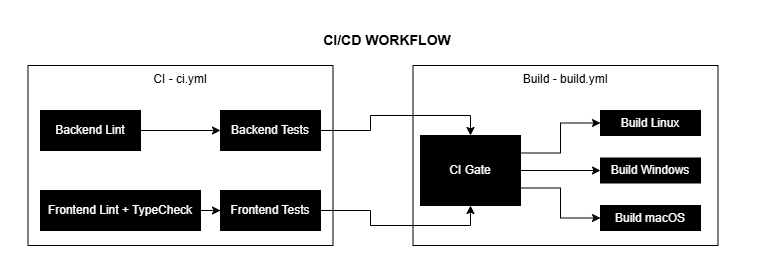

The diagram above was exported from draw.io. Its source (the exported page's mxGraphModel, read from the mxfile embedded in the PNG):
<mxGraphModel dx="1178" dy="648" grid="1" gridSize="10" guides="1" tooltips="1" connect="1" arrows="1" fold="1" page="1" pageScale="1" pageWidth="827" pageHeight="1169" math="0" shadow="0">
  <root>
    <mxCell id="0" />
    <mxCell id="1" parent="0" />
    <mxCell id="Fpw0nebVilSom4A6dekn-14" parent="1" style="whiteSpace=wrap;html=1;rounded=0;" value="" vertex="1">
      <mxGeometry height="180" width="305" x="520.5" y="420" as="geometry" />
    </mxCell>
    <mxCell id="Fpw0nebVilSom4A6dekn-2" parent="1" style="text;fontStyle=1;fontSize=14;align=center;" value="CI/CD WORKFLOW" vertex="1">
      <mxGeometry height="30" width="690" x="150" y="380" as="geometry" />
    </mxCell>
    <mxCell id="Fpw0nebVilSom4A6dekn-5" parent="1" style="whiteSpace=wrap;html=1;rounded=0;" value="" vertex="1">
      <mxGeometry height="180" width="305" x="135.5" y="420" as="geometry" />
    </mxCell>
    <mxCell id="Fpw0nebVilSom4A6dekn-10" edge="1" parent="1" source="Fpw0nebVilSom4A6dekn-8" style="edgeStyle=orthogonalEdgeStyle;rounded=0;orthogonalLoop=1;jettySize=auto;html=1;" target="Fpw0nebVilSom4A6dekn-9" value="">
      <mxGeometry relative="1" as="geometry" />
    </mxCell>
    <mxCell id="Fpw0nebVilSom4A6dekn-8" parent="1" style="rounded=0;whiteSpace=wrap;html=1;fillColor=#000000;" value="&lt;font color=&quot;#ffffff&quot;&gt;Backend Lint&lt;/font&gt;" vertex="1">
      <mxGeometry height="40" width="100" x="148" y="465" as="geometry" />
    </mxCell>
    <mxCell id="Fpw0nebVilSom4A6dekn-31" edge="1" parent="1" source="Fpw0nebVilSom4A6dekn-9" style="edgeStyle=orthogonalEdgeStyle;rounded=0;orthogonalLoop=1;jettySize=auto;html=1;entryX=0.5;entryY=0;entryDx=0;entryDy=0;" target="Fpw0nebVilSom4A6dekn-16">
      <mxGeometry relative="1" as="geometry">
        <Array as="points">
          <mxPoint x="478" y="485" />
          <mxPoint x="478" y="470" />
          <mxPoint x="578" y="470" />
        </Array>
      </mxGeometry>
    </mxCell>
    <mxCell id="Fpw0nebVilSom4A6dekn-9" parent="1" style="rounded=0;whiteSpace=wrap;html=1;fillColor=#000000;" value="&lt;font color=&quot;#ffffff&quot;&gt;Backend Tests&lt;/font&gt;" vertex="1">
      <mxGeometry height="40" width="100" x="328" y="465" as="geometry" />
    </mxCell>
    <mxCell id="Fpw0nebVilSom4A6dekn-13" edge="1" parent="1" source="Fpw0nebVilSom4A6dekn-11" style="edgeStyle=orthogonalEdgeStyle;rounded=0;orthogonalLoop=1;jettySize=auto;html=1;" target="Fpw0nebVilSom4A6dekn-12" value="">
      <mxGeometry relative="1" as="geometry" />
    </mxCell>
    <mxCell id="Fpw0nebVilSom4A6dekn-11" parent="1" style="rounded=0;whiteSpace=wrap;html=1;fillColor=#000000;" value="&lt;font color=&quot;#ffffff&quot;&gt;Frontend Lint + TypeCheck&lt;/font&gt;" vertex="1">
      <mxGeometry height="40" width="160" x="148" y="545" as="geometry" />
    </mxCell>
    <mxCell id="Fpw0nebVilSom4A6dekn-32" edge="1" parent="1" source="Fpw0nebVilSom4A6dekn-12" style="edgeStyle=orthogonalEdgeStyle;rounded=0;orthogonalLoop=1;jettySize=auto;html=1;entryX=0.5;entryY=1;entryDx=0;entryDy=0;" target="Fpw0nebVilSom4A6dekn-16">
      <mxGeometry relative="1" as="geometry">
        <Array as="points">
          <mxPoint x="478" y="565" />
          <mxPoint x="478" y="580" />
          <mxPoint x="578" y="580" />
        </Array>
      </mxGeometry>
    </mxCell>
    <mxCell id="Fpw0nebVilSom4A6dekn-12" parent="1" style="rounded=0;whiteSpace=wrap;html=1;fillColor=#000000;" value="&lt;font color=&quot;#ffffff&quot;&gt;Frontend Tests&lt;/font&gt;" vertex="1">
      <mxGeometry height="40" width="100" x="328" y="545" as="geometry" />
    </mxCell>
    <mxCell id="Fpw0nebVilSom4A6dekn-28" edge="1" parent="1" source="Fpw0nebVilSom4A6dekn-16" style="edgeStyle=orthogonalEdgeStyle;rounded=0;orthogonalLoop=1;jettySize=auto;html=1;entryX=0;entryY=0.5;entryDx=0;entryDy=0;" target="Fpw0nebVilSom4A6dekn-25">
      <mxGeometry relative="1" as="geometry" />
    </mxCell>
    <mxCell id="Fpw0nebVilSom4A6dekn-29" edge="1" parent="1" source="Fpw0nebVilSom4A6dekn-16" style="edgeStyle=orthogonalEdgeStyle;rounded=0;orthogonalLoop=1;jettySize=auto;html=1;exitX=1;exitY=0.25;exitDx=0;exitDy=0;entryX=0;entryY=0.5;entryDx=0;entryDy=0;" target="Fpw0nebVilSom4A6dekn-21">
      <mxGeometry relative="1" as="geometry" />
    </mxCell>
    <mxCell id="Fpw0nebVilSom4A6dekn-30" edge="1" parent="1" source="Fpw0nebVilSom4A6dekn-16" style="edgeStyle=orthogonalEdgeStyle;rounded=0;orthogonalLoop=1;jettySize=auto;html=1;exitX=1;exitY=0.75;exitDx=0;exitDy=0;entryX=0;entryY=0.5;entryDx=0;entryDy=0;" target="Fpw0nebVilSom4A6dekn-26">
      <mxGeometry relative="1" as="geometry" />
    </mxCell>
    <mxCell id="Fpw0nebVilSom4A6dekn-16" parent="1" style="rounded=0;whiteSpace=wrap;html=1;fillColor=#000000;" value="&lt;font color=&quot;#ffffff&quot;&gt;CI Gate&lt;/font&gt;" vertex="1">
      <mxGeometry height="70" width="100" x="528" y="490" as="geometry" />
    </mxCell>
    <mxCell id="Fpw0nebVilSom4A6dekn-21" parent="1" style="rounded=0;whiteSpace=wrap;html=1;fillColor=#000000;" value="&lt;font color=&quot;#ffffff&quot;&gt;Build Linux&lt;/font&gt;" vertex="1">
      <mxGeometry height="25" width="100" x="708" y="465" as="geometry" />
    </mxCell>
    <mxCell id="Fpw0nebVilSom4A6dekn-25" parent="1" style="rounded=0;whiteSpace=wrap;html=1;fillColor=#000000;" value="&lt;font color=&quot;#ffffff&quot;&gt;Build Windows&lt;/font&gt;" vertex="1">
      <mxGeometry height="25" width="100" x="708" y="512.5" as="geometry" />
    </mxCell>
    <mxCell id="Fpw0nebVilSom4A6dekn-26" parent="1" style="rounded=0;whiteSpace=wrap;html=1;fillColor=#000000;" value="&lt;font color=&quot;#ffffff&quot;&gt;Build macOS&lt;/font&gt;" vertex="1">
      <mxGeometry height="25" width="100" x="708" y="560" as="geometry" />
    </mxCell>
    <mxCell id="Fpw0nebVilSom4A6dekn-33" parent="1" style="text;fontStyle=0;fontSize=12;align=center;" value="CI - ci.yml" vertex="1">
      <mxGeometry height="30" width="310" x="133" y="420" as="geometry" />
    </mxCell>
    <mxCell id="Fpw0nebVilSom4A6dekn-34" parent="1" style="text;fontStyle=0;fontSize=12;align=center;" value="Build - build.yml" vertex="1">
      <mxGeometry height="30" width="307.5" x="519.25" y="420" as="geometry" />
    </mxCell>
  </root>
</mxGraphModel>